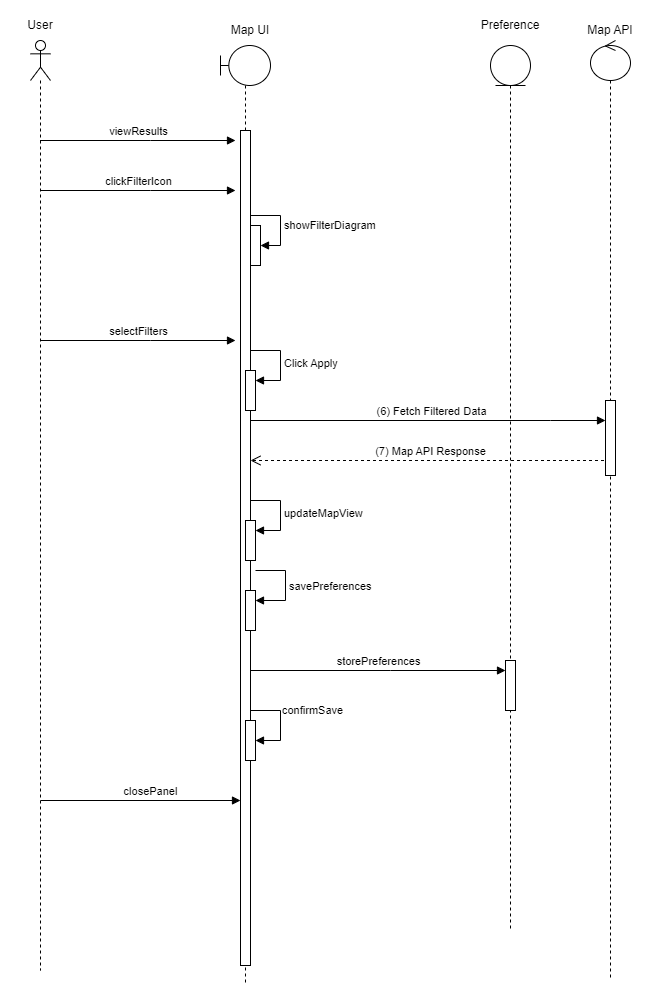

The diagram above was exported from draw.io. Its source (the exported page's mxGraphModel, read from the mxfile embedded in the PNG):
<mxGraphModel dx="1290" dy="534" grid="1" gridSize="10" guides="1" tooltips="1" connect="1" arrows="1" fold="1" page="1" pageScale="1" pageWidth="850" pageHeight="1100" math="0" shadow="0">
  <root>
    <mxCell id="0" />
    <mxCell id="1" parent="0" />
    <mxCell id="aM9ryv3xv72pqoxQDRHE-7" value="viewResults" style="html=1;verticalAlign=bottom;endArrow=block;edgeStyle=elbowEdgeStyle;elbow=vertical;curved=0;rounded=0;" parent="1" source="_sd-uJl05_CPgLl--7kR-2" edge="1">
      <mxGeometry relative="1" as="geometry">
        <mxPoint x="70" y="150" as="sourcePoint" />
        <Array as="points">
          <mxPoint x="180" y="140" />
        </Array>
        <mxPoint x="265" y="140" as="targetPoint" />
      </mxGeometry>
    </mxCell>
    <mxCell id="Btq3N0JD1aWpo2zvADeE-6" value="clickFilterIcon" style="html=1;verticalAlign=bottom;endArrow=block;edgeStyle=elbowEdgeStyle;elbow=vertical;curved=0;rounded=0;" parent="1" edge="1">
      <mxGeometry relative="1" as="geometry">
        <mxPoint x="69.5" y="190" as="sourcePoint" />
        <Array as="points">
          <mxPoint x="180" y="190" />
        </Array>
        <mxPoint x="265" y="190" as="targetPoint" />
      </mxGeometry>
    </mxCell>
    <mxCell id="Btq3N0JD1aWpo2zvADeE-8" value="selectFilters" style="html=1;verticalAlign=bottom;endArrow=block;edgeStyle=elbowEdgeStyle;elbow=vertical;curved=0;rounded=0;" parent="1" edge="1">
      <mxGeometry relative="1" as="geometry">
        <mxPoint x="70" y="340" as="sourcePoint" />
        <Array as="points">
          <mxPoint x="180" y="340" />
        </Array>
        <mxPoint x="265" y="340" as="targetPoint" />
      </mxGeometry>
    </mxCell>
    <mxCell id="Btq3N0JD1aWpo2zvADeE-13" value="(6) Fetch Filtered Data" style="html=1;verticalAlign=bottom;endArrow=block;edgeStyle=elbowEdgeStyle;elbow=vertical;curved=0;rounded=0;" parent="1" source="_sd-uJl05_CPgLl--7kR-3" target="Btq3N0JD1aWpo2zvADeE-14" edge="1">
      <mxGeometry x="0.0328" relative="1" as="geometry">
        <mxPoint x="290" y="420" as="sourcePoint" />
        <Array as="points">
          <mxPoint x="580" y="420" />
        </Array>
        <mxPoint x="620" y="430" as="targetPoint" />
        <mxPoint as="offset" />
      </mxGeometry>
    </mxCell>
    <mxCell id="Btq3N0JD1aWpo2zvADeE-15" value="(7) Map API Response" style="html=1;verticalAlign=bottom;endArrow=open;dashed=1;endSize=8;curved=0;rounded=0;" parent="1" source="_sd-uJl05_CPgLl--7kR-8" target="aM9ryv3xv72pqoxQDRHE-6" edge="1">
      <mxGeometry relative="1" as="geometry">
        <mxPoint x="680" y="460" as="sourcePoint" />
        <mxPoint x="290" y="460" as="targetPoint" />
        <Array as="points">
          <mxPoint x="630" y="460" />
        </Array>
      </mxGeometry>
    </mxCell>
    <mxCell id="Btq3N0JD1aWpo2zvADeE-20" value="storePreferences" style="html=1;verticalAlign=bottom;endArrow=block;edgeStyle=elbowEdgeStyle;elbow=vertical;curved=0;rounded=0;" parent="1" target="-HINeqK80sO-R0tntd1v-20" edge="1">
      <mxGeometry x="0.0049" relative="1" as="geometry">
        <mxPoint x="280" y="670" as="sourcePoint" />
        <Array as="points">
          <mxPoint x="420" y="670" />
          <mxPoint x="385" y="660" />
        </Array>
        <mxPoint x="480" y="680" as="targetPoint" />
        <mxPoint as="offset" />
      </mxGeometry>
    </mxCell>
    <mxCell id="Btq3N0JD1aWpo2zvADeE-24" value="closePanel" style="html=1;verticalAlign=bottom;endArrow=block;edgeStyle=elbowEdgeStyle;elbow=vertical;curved=0;rounded=0;" parent="1" edge="1">
      <mxGeometry x="0.1" relative="1" as="geometry">
        <mxPoint x="70" y="800" as="sourcePoint" />
        <Array as="points">
          <mxPoint x="80.5" y="800" />
        </Array>
        <mxPoint x="270" y="800" as="targetPoint" />
        <mxPoint as="offset" />
      </mxGeometry>
    </mxCell>
    <mxCell id="_sd-uJl05_CPgLl--7kR-2" value="" style="shape=umlLifeline;perimeter=lifelinePerimeter;whiteSpace=wrap;html=1;container=1;dropTarget=0;collapsible=0;recursiveResize=0;outlineConnect=0;portConstraint=eastwest;newEdgeStyle={&quot;curved&quot;:0,&quot;rounded&quot;:0};participant=umlActor;" parent="1" vertex="1">
      <mxGeometry x="60" y="40" width="20" height="930" as="geometry" />
    </mxCell>
    <mxCell id="_sd-uJl05_CPgLl--7kR-3" value="" style="shape=umlLifeline;perimeter=lifelinePerimeter;whiteSpace=wrap;html=1;container=1;dropTarget=0;collapsible=0;recursiveResize=0;outlineConnect=0;portConstraint=eastwest;newEdgeStyle={&quot;curved&quot;:0,&quot;rounded&quot;:0};participant=umlBoundary;" parent="1" vertex="1">
      <mxGeometry x="250" y="45" width="50" height="940" as="geometry" />
    </mxCell>
    <mxCell id="Btq3N0JD1aWpo2zvADeE-21" value="" style="html=1;points=[];perimeter=orthogonalPerimeter;outlineConnect=0;targetShapes=umlLifeline;portConstraint=eastwest;newEdgeStyle={&quot;edgeStyle&quot;:&quot;elbowEdgeStyle&quot;,&quot;elbow&quot;:&quot;vertical&quot;,&quot;curved&quot;:0,&quot;rounded&quot;:0};" parent="_sd-uJl05_CPgLl--7kR-3" vertex="1">
      <mxGeometry x="20" y="500" width="10" height="70" as="geometry" />
    </mxCell>
    <mxCell id="Btq3N0JD1aWpo2zvADeE-28" value="" style="html=1;points=[];perimeter=orthogonalPerimeter;outlineConnect=0;targetShapes=umlLifeline;portConstraint=eastwest;newEdgeStyle={&quot;edgeStyle&quot;:&quot;elbowEdgeStyle&quot;,&quot;elbow&quot;:&quot;vertical&quot;,&quot;curved&quot;:0,&quot;rounded&quot;:0};" parent="_sd-uJl05_CPgLl--7kR-3" vertex="1">
      <mxGeometry x="20" y="740" width="10" height="70" as="geometry" />
    </mxCell>
    <mxCell id="-HINeqK80sO-R0tntd1v-1" value="" style="html=1;points=[[0,0,0,0,5],[0,1,0,0,-5],[1,0,0,0,5],[1,1,0,0,-5]];perimeter=orthogonalPerimeter;outlineConnect=0;targetShapes=umlLifeline;portConstraint=eastwest;newEdgeStyle={&quot;curved&quot;:0,&quot;rounded&quot;:0};" parent="_sd-uJl05_CPgLl--7kR-3" vertex="1">
      <mxGeometry x="30" y="180" width="10" height="40" as="geometry" />
    </mxCell>
    <mxCell id="-HINeqK80sO-R0tntd1v-2" value="showFilterDiagram" style="html=1;align=left;spacingLeft=2;endArrow=block;rounded=0;edgeStyle=orthogonalEdgeStyle;curved=0;rounded=0;" parent="_sd-uJl05_CPgLl--7kR-3" target="-HINeqK80sO-R0tntd1v-1" edge="1">
      <mxGeometry relative="1" as="geometry">
        <mxPoint x="30" y="170" as="sourcePoint" />
        <Array as="points">
          <mxPoint x="60" y="200" />
        </Array>
        <mxPoint as="offset" />
      </mxGeometry>
    </mxCell>
    <mxCell id="aM9ryv3xv72pqoxQDRHE-6" value="" style="html=1;points=[];perimeter=orthogonalPerimeter;outlineConnect=0;targetShapes=umlLifeline;portConstraint=eastwest;newEdgeStyle={&quot;edgeStyle&quot;:&quot;elbowEdgeStyle&quot;,&quot;elbow&quot;:&quot;vertical&quot;,&quot;curved&quot;:0,&quot;rounded&quot;:0};" parent="_sd-uJl05_CPgLl--7kR-3" vertex="1">
      <mxGeometry x="20" y="85" width="10" height="835" as="geometry" />
    </mxCell>
    <mxCell id="-HINeqK80sO-R0tntd1v-10" value="" style="html=1;points=[[0,0,0,0,5],[0,1,0,0,-5],[1,0,0,0,5],[1,1,0,0,-5]];perimeter=orthogonalPerimeter;outlineConnect=0;targetShapes=umlLifeline;portConstraint=eastwest;newEdgeStyle={&quot;curved&quot;:0,&quot;rounded&quot;:0};" parent="_sd-uJl05_CPgLl--7kR-3" vertex="1">
      <mxGeometry x="25" y="325" width="10" height="40" as="geometry" />
    </mxCell>
    <mxCell id="-HINeqK80sO-R0tntd1v-11" value="Click Apply" style="html=1;align=left;spacingLeft=2;endArrow=block;rounded=0;edgeStyle=orthogonalEdgeStyle;curved=0;rounded=0;" parent="_sd-uJl05_CPgLl--7kR-3" target="-HINeqK80sO-R0tntd1v-10" edge="1">
      <mxGeometry x="0.0118" relative="1" as="geometry">
        <mxPoint x="30" y="305" as="sourcePoint" />
        <Array as="points">
          <mxPoint x="60" y="335" />
        </Array>
        <mxPoint as="offset" />
      </mxGeometry>
    </mxCell>
    <mxCell id="-HINeqK80sO-R0tntd1v-12" value="" style="html=1;points=[[0,0,0,0,5],[0,1,0,0,-5],[1,0,0,0,5],[1,1,0,0,-5]];perimeter=orthogonalPerimeter;outlineConnect=0;targetShapes=umlLifeline;portConstraint=eastwest;newEdgeStyle={&quot;curved&quot;:0,&quot;rounded&quot;:0};" parent="_sd-uJl05_CPgLl--7kR-3" vertex="1">
      <mxGeometry x="25" y="475" width="10" height="40" as="geometry" />
    </mxCell>
    <mxCell id="-HINeqK80sO-R0tntd1v-13" value="updateMapView" style="html=1;align=left;spacingLeft=2;endArrow=block;rounded=0;edgeStyle=orthogonalEdgeStyle;curved=0;rounded=0;" parent="_sd-uJl05_CPgLl--7kR-3" target="-HINeqK80sO-R0tntd1v-12" edge="1">
      <mxGeometry x="0.0118" relative="1" as="geometry">
        <mxPoint x="30" y="455" as="sourcePoint" />
        <Array as="points">
          <mxPoint x="60" y="485" />
        </Array>
        <mxPoint as="offset" />
      </mxGeometry>
    </mxCell>
    <mxCell id="-HINeqK80sO-R0tntd1v-14" value="" style="html=1;points=[[0,0,0,0,5],[0,1,0,0,-5],[1,0,0,0,5],[1,1,0,0,-5]];perimeter=orthogonalPerimeter;outlineConnect=0;targetShapes=umlLifeline;portConstraint=eastwest;newEdgeStyle={&quot;curved&quot;:0,&quot;rounded&quot;:0};" parent="_sd-uJl05_CPgLl--7kR-3" vertex="1">
      <mxGeometry x="25" y="545" width="10" height="40" as="geometry" />
    </mxCell>
    <mxCell id="-HINeqK80sO-R0tntd1v-15" value="savePreferences" style="html=1;align=left;spacingLeft=2;endArrow=block;rounded=0;edgeStyle=orthogonalEdgeStyle;curved=0;rounded=0;" parent="_sd-uJl05_CPgLl--7kR-3" target="-HINeqK80sO-R0tntd1v-14" edge="1">
      <mxGeometry x="0.0118" relative="1" as="geometry">
        <mxPoint x="35" y="525" as="sourcePoint" />
        <Array as="points">
          <mxPoint x="65" y="555" />
        </Array>
        <mxPoint as="offset" />
      </mxGeometry>
    </mxCell>
    <mxCell id="-HINeqK80sO-R0tntd1v-26" value="" style="html=1;points=[[0,0,0,0,5],[0,1,0,0,-5],[1,0,0,0,5],[1,1,0,0,-5]];perimeter=orthogonalPerimeter;outlineConnect=0;targetShapes=umlLifeline;portConstraint=eastwest;newEdgeStyle={&quot;curved&quot;:0,&quot;rounded&quot;:0};" parent="_sd-uJl05_CPgLl--7kR-3" vertex="1">
      <mxGeometry x="25" y="675" width="10" height="40" as="geometry" />
    </mxCell>
    <mxCell id="-HINeqK80sO-R0tntd1v-27" value="confirmSave" style="html=1;align=left;spacingLeft=2;endArrow=block;rounded=0;edgeStyle=orthogonalEdgeStyle;curved=0;rounded=0;" parent="_sd-uJl05_CPgLl--7kR-3" target="-HINeqK80sO-R0tntd1v-26" edge="1">
      <mxGeometry relative="1" as="geometry">
        <mxPoint x="30" y="635" as="sourcePoint" />
        <Array as="points">
          <mxPoint x="60" y="665" />
        </Array>
      </mxGeometry>
    </mxCell>
    <mxCell id="_sd-uJl05_CPgLl--7kR-4" value="Map UI" style="text;html=1;strokeColor=none;fillColor=none;align=center;verticalAlign=middle;whiteSpace=wrap;rounded=0;" parent="1" vertex="1">
      <mxGeometry x="250" y="20" width="60" height="20" as="geometry" />
    </mxCell>
    <mxCell id="_sd-uJl05_CPgLl--7kR-5" value="User" style="text;html=1;strokeColor=none;fillColor=none;align=center;verticalAlign=middle;whiteSpace=wrap;rounded=0;" parent="1" vertex="1">
      <mxGeometry x="40" y="10" width="60" height="30" as="geometry" />
    </mxCell>
    <mxCell id="_sd-uJl05_CPgLl--7kR-6" value="Map API" style="text;html=1;strokeColor=none;fillColor=none;align=center;verticalAlign=middle;whiteSpace=wrap;rounded=0;" parent="1" vertex="1">
      <mxGeometry x="610" y="15" width="60" height="30" as="geometry" />
    </mxCell>
    <mxCell id="_sd-uJl05_CPgLl--7kR-8" value="" style="shape=umlLifeline;perimeter=lifelinePerimeter;whiteSpace=wrap;html=1;container=1;dropTarget=0;collapsible=0;recursiveResize=0;outlineConnect=0;portConstraint=eastwest;newEdgeStyle={&quot;curved&quot;:0,&quot;rounded&quot;:0};participant=umlControl;" parent="1" vertex="1">
      <mxGeometry x="620" y="40" width="40" height="940" as="geometry" />
    </mxCell>
    <mxCell id="Btq3N0JD1aWpo2zvADeE-14" value="" style="html=1;points=[];perimeter=orthogonalPerimeter;outlineConnect=0;targetShapes=umlLifeline;portConstraint=eastwest;newEdgeStyle={&quot;edgeStyle&quot;:&quot;elbowEdgeStyle&quot;,&quot;elbow&quot;:&quot;vertical&quot;,&quot;curved&quot;:0,&quot;rounded&quot;:0};" parent="_sd-uJl05_CPgLl--7kR-8" vertex="1">
      <mxGeometry x="15" y="360" width="10" height="75" as="geometry" />
    </mxCell>
    <mxCell id="-HINeqK80sO-R0tntd1v-18" value="Preference" style="text;html=1;strokeColor=none;fillColor=none;align=center;verticalAlign=middle;whiteSpace=wrap;rounded=0;" parent="1" vertex="1">
      <mxGeometry x="510" y="10" width="60" height="30" as="geometry" />
    </mxCell>
    <mxCell id="-HINeqK80sO-R0tntd1v-19" value="" style="shape=umlLifeline;perimeter=lifelinePerimeter;whiteSpace=wrap;html=1;container=1;dropTarget=0;collapsible=0;recursiveResize=0;outlineConnect=0;portConstraint=eastwest;newEdgeStyle={&quot;curved&quot;:0,&quot;rounded&quot;:0};participant=umlEntity;" parent="1" vertex="1">
      <mxGeometry x="520" y="45" width="40" height="885" as="geometry" />
    </mxCell>
    <mxCell id="-HINeqK80sO-R0tntd1v-20" value="" style="html=1;points=[];perimeter=orthogonalPerimeter;outlineConnect=0;targetShapes=umlLifeline;portConstraint=eastwest;newEdgeStyle={&quot;edgeStyle&quot;:&quot;elbowEdgeStyle&quot;,&quot;elbow&quot;:&quot;vertical&quot;,&quot;curved&quot;:0,&quot;rounded&quot;:0};" parent="-HINeqK80sO-R0tntd1v-19" vertex="1">
      <mxGeometry x="15" y="615" width="10" height="50" as="geometry" />
    </mxCell>
  </root>
</mxGraphModel>